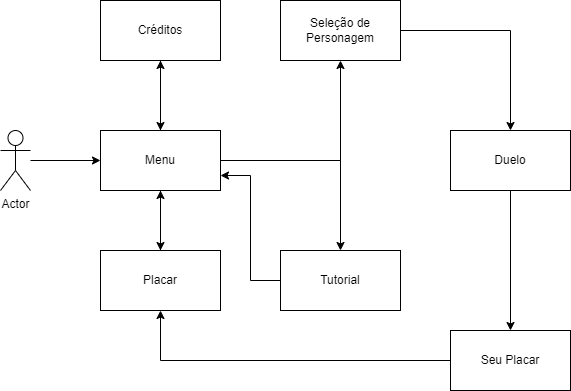

The diagram above was exported from draw.io. Its source (the exported page's mxGraphModel, read from the mxfile embedded in the PNG):
<mxGraphModel dx="1434" dy="738" grid="1" gridSize="10" guides="1" tooltips="1" connect="1" arrows="1" fold="1" page="1" pageScale="1" pageWidth="827" pageHeight="1169" math="0" shadow="0">
  <root>
    <mxCell id="0" />
    <mxCell id="1" parent="0" />
    <mxCell id="mOwnr8oWRlZKLULRHrJF-4" style="edgeStyle=orthogonalEdgeStyle;rounded=0;orthogonalLoop=1;jettySize=auto;html=1;" edge="1" parent="1" source="mOwnr8oWRlZKLULRHrJF-1" target="mOwnr8oWRlZKLULRHrJF-2">
      <mxGeometry relative="1" as="geometry" />
    </mxCell>
    <mxCell id="mOwnr8oWRlZKLULRHrJF-1" value="Actor" style="shape=umlActor;verticalLabelPosition=bottom;verticalAlign=top;html=1;outlineConnect=0;" vertex="1" parent="1">
      <mxGeometry x="50" y="210" width="30" height="60" as="geometry" />
    </mxCell>
    <mxCell id="mOwnr8oWRlZKLULRHrJF-3" style="edgeStyle=orthogonalEdgeStyle;rounded=0;orthogonalLoop=1;jettySize=auto;html=1;" edge="1" parent="1" source="mOwnr8oWRlZKLULRHrJF-2">
      <mxGeometry relative="1" as="geometry">
        <mxPoint x="210" y="140" as="targetPoint" />
      </mxGeometry>
    </mxCell>
    <mxCell id="mOwnr8oWRlZKLULRHrJF-15" style="edgeStyle=orthogonalEdgeStyle;rounded=0;orthogonalLoop=1;jettySize=auto;html=1;entryX=0.5;entryY=0;entryDx=0;entryDy=0;" edge="1" parent="1" source="mOwnr8oWRlZKLULRHrJF-2" target="mOwnr8oWRlZKLULRHrJF-7">
      <mxGeometry relative="1" as="geometry" />
    </mxCell>
    <mxCell id="mOwnr8oWRlZKLULRHrJF-21" style="edgeStyle=orthogonalEdgeStyle;rounded=0;orthogonalLoop=1;jettySize=auto;html=1;" edge="1" parent="1" source="mOwnr8oWRlZKLULRHrJF-2" target="mOwnr8oWRlZKLULRHrJF-8">
      <mxGeometry relative="1" as="geometry" />
    </mxCell>
    <mxCell id="mOwnr8oWRlZKLULRHrJF-22" style="edgeStyle=orthogonalEdgeStyle;rounded=0;orthogonalLoop=1;jettySize=auto;html=1;" edge="1" parent="1" source="mOwnr8oWRlZKLULRHrJF-2" target="mOwnr8oWRlZKLULRHrJF-6">
      <mxGeometry relative="1" as="geometry" />
    </mxCell>
    <mxCell id="mOwnr8oWRlZKLULRHrJF-2" value="Menu" style="rounded=0;whiteSpace=wrap;html=1;" vertex="1" parent="1">
      <mxGeometry x="150" y="210" width="120" height="60" as="geometry" />
    </mxCell>
    <mxCell id="mOwnr8oWRlZKLULRHrJF-14" style="edgeStyle=orthogonalEdgeStyle;rounded=0;orthogonalLoop=1;jettySize=auto;html=1;" edge="1" parent="1" source="mOwnr8oWRlZKLULRHrJF-5" target="mOwnr8oWRlZKLULRHrJF-2">
      <mxGeometry relative="1" as="geometry" />
    </mxCell>
    <mxCell id="mOwnr8oWRlZKLULRHrJF-5" value="Créditos" style="rounded=0;whiteSpace=wrap;html=1;" vertex="1" parent="1">
      <mxGeometry x="150" y="80" width="120" height="60" as="geometry" />
    </mxCell>
    <mxCell id="mOwnr8oWRlZKLULRHrJF-23" style="edgeStyle=orthogonalEdgeStyle;rounded=0;orthogonalLoop=1;jettySize=auto;html=1;entryX=1;entryY=0.75;entryDx=0;entryDy=0;" edge="1" parent="1" source="mOwnr8oWRlZKLULRHrJF-6" target="mOwnr8oWRlZKLULRHrJF-2">
      <mxGeometry relative="1" as="geometry" />
    </mxCell>
    <mxCell id="mOwnr8oWRlZKLULRHrJF-6" value="Tutorial" style="rounded=0;whiteSpace=wrap;html=1;" vertex="1" parent="1">
      <mxGeometry x="330" y="330" width="120" height="60" as="geometry" />
    </mxCell>
    <mxCell id="mOwnr8oWRlZKLULRHrJF-16" style="edgeStyle=orthogonalEdgeStyle;rounded=0;orthogonalLoop=1;jettySize=auto;html=1;" edge="1" parent="1" source="mOwnr8oWRlZKLULRHrJF-7" target="mOwnr8oWRlZKLULRHrJF-2">
      <mxGeometry relative="1" as="geometry" />
    </mxCell>
    <mxCell id="mOwnr8oWRlZKLULRHrJF-7" value="Placar" style="rounded=0;whiteSpace=wrap;html=1;" vertex="1" parent="1">
      <mxGeometry x="150" y="330" width="120" height="60" as="geometry" />
    </mxCell>
    <mxCell id="mOwnr8oWRlZKLULRHrJF-18" style="edgeStyle=orthogonalEdgeStyle;rounded=0;orthogonalLoop=1;jettySize=auto;html=1;" edge="1" parent="1" source="mOwnr8oWRlZKLULRHrJF-8" target="mOwnr8oWRlZKLULRHrJF-10">
      <mxGeometry relative="1" as="geometry" />
    </mxCell>
    <mxCell id="mOwnr8oWRlZKLULRHrJF-8" value="Seleção de Personagem" style="rounded=0;whiteSpace=wrap;html=1;" vertex="1" parent="1">
      <mxGeometry x="330" y="80" width="120" height="60" as="geometry" />
    </mxCell>
    <mxCell id="mOwnr8oWRlZKLULRHrJF-20" style="edgeStyle=orthogonalEdgeStyle;rounded=0;orthogonalLoop=1;jettySize=auto;html=1;" edge="1" parent="1" source="mOwnr8oWRlZKLULRHrJF-9" target="mOwnr8oWRlZKLULRHrJF-7">
      <mxGeometry relative="1" as="geometry" />
    </mxCell>
    <mxCell id="mOwnr8oWRlZKLULRHrJF-9" value="Seu Placar" style="rounded=0;whiteSpace=wrap;html=1;" vertex="1" parent="1">
      <mxGeometry x="500" y="410" width="120" height="60" as="geometry" />
    </mxCell>
    <mxCell id="mOwnr8oWRlZKLULRHrJF-19" style="edgeStyle=orthogonalEdgeStyle;rounded=0;orthogonalLoop=1;jettySize=auto;html=1;" edge="1" parent="1" source="mOwnr8oWRlZKLULRHrJF-10" target="mOwnr8oWRlZKLULRHrJF-9">
      <mxGeometry relative="1" as="geometry" />
    </mxCell>
    <mxCell id="mOwnr8oWRlZKLULRHrJF-10" value="Duelo" style="rounded=0;whiteSpace=wrap;html=1;" vertex="1" parent="1">
      <mxGeometry x="500" y="210" width="120" height="60" as="geometry" />
    </mxCell>
  </root>
</mxGraphModel>